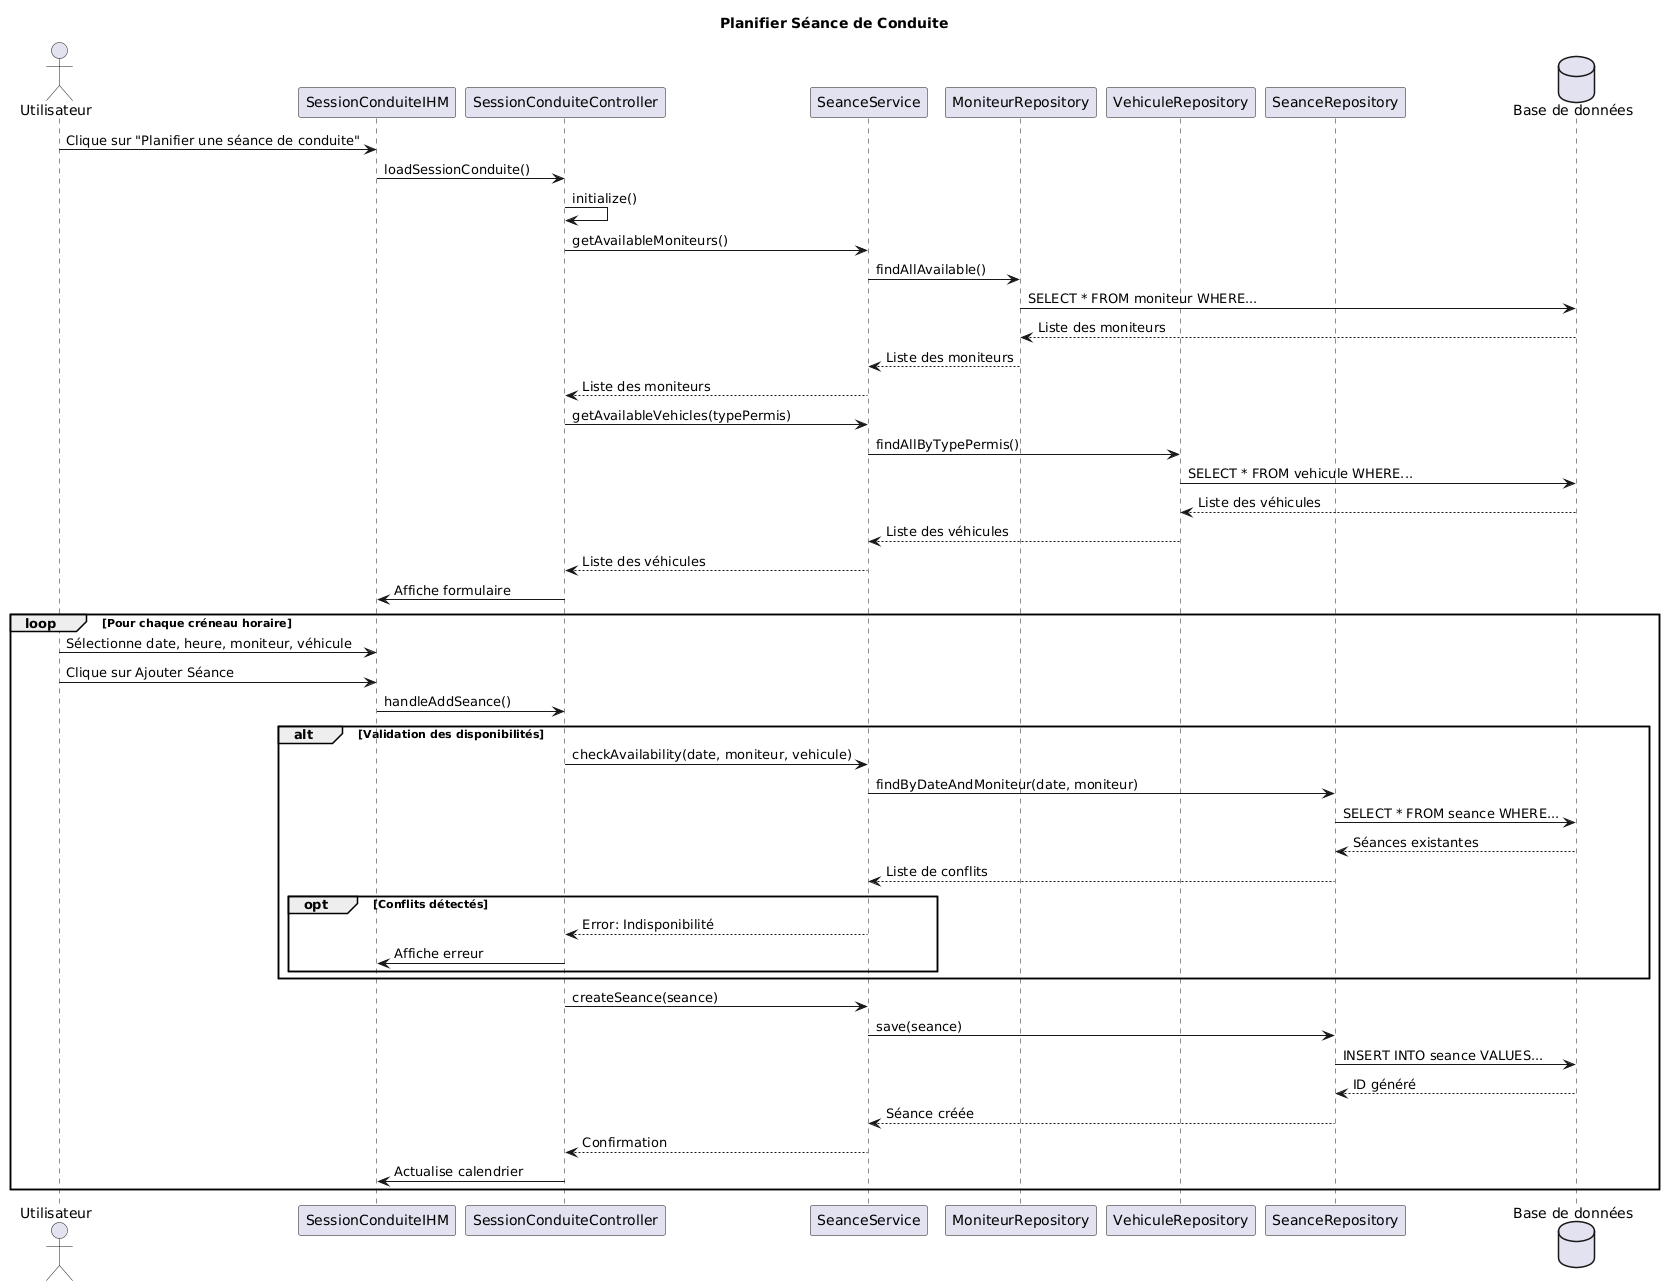

The diagram above was rendered by PlantUML. Its source (embedded in the PNG):
@startuml
title Planifier Séance de Conduite
actor Utilisateur
participant "SessionConduiteIHM" as IHM
participant "SessionConduiteController" as Controller
participant "SeanceService" as Service
participant "MoniteurRepository" as MoniteurRepo
participant "VehiculeRepository" as VehiculeRepo
participant "SeanceRepository" as SeanceRepo
database "Base de données" as DB

Utilisateur -> IHM : Clique sur "Planifier une séance de conduite"
IHM -> Controller : loadSessionConduite()
Controller -> Controller : initialize()

Controller -> Service : getAvailableMoniteurs()
Service -> MoniteurRepo : findAllAvailable()
MoniteurRepo -> DB : SELECT * FROM moniteur WHERE...
DB --> MoniteurRepo : Liste des moniteurs
MoniteurRepo --> Service : Liste des moniteurs
Service --> Controller : Liste des moniteurs

Controller -> Service : getAvailableVehicles(typePermis)
Service -> VehiculeRepo : findAllByTypePermis()
VehiculeRepo -> DB : SELECT * FROM vehicule WHERE...
DB --> VehiculeRepo : Liste des véhicules
VehiculeRepo --> Service : Liste des véhicules
Service --> Controller : Liste des véhicules

Controller -> IHM : Affiche formulaire

loop Pour chaque créneau horaire
    Utilisateur -> IHM : Sélectionne date, heure, moniteur, véhicule
    Utilisateur -> IHM : Clique sur Ajouter Séance
    IHM -> Controller : handleAddSeance()
    
    alt Validation des disponibilités
        Controller -> Service : checkAvailability(date, moniteur, vehicule)
        Service -> SeanceRepo : findByDateAndMoniteur(date, moniteur)
        SeanceRepo -> DB : SELECT * FROM seance WHERE...
        DB --> SeanceRepo : Séances existantes
        SeanceRepo --> Service : Liste de conflits
        
        opt Conflits détectés
            Service --> Controller : Error: Indisponibilité
            Controller -> IHM : Affiche erreur
        end
    end
    
    Controller -> Service : createSeance(seance)
    Service -> SeanceRepo : save(seance)
    SeanceRepo -> DB : INSERT INTO seance VALUES...
    DB --> SeanceRepo : ID généré
    SeanceRepo --> Service : Séance créée
    Service --> Controller : Confirmation
    Controller -> IHM : Actualise calendrier
end
@enduml